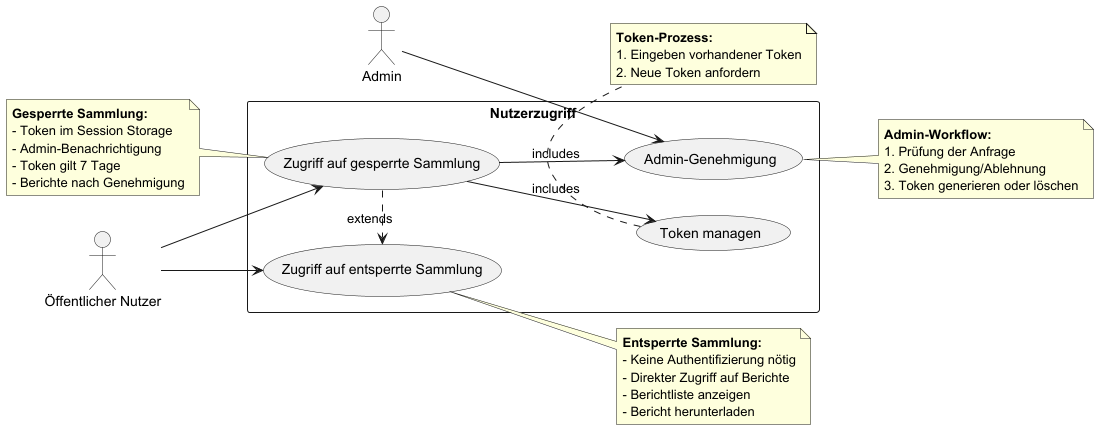

The diagram above was rendered by PlantUML. Its source (embedded in the PNG):
@startuml
left to right direction

' Actors
actor "Öffentlicher Nutzer" as Nutzer
actor "Admin" as Admin

' Use Cases
rectangle "Nutzerzugriff" {
  usecase "Zugriff auf entsperrte Sammlung" as UC1
  usecase "Zugriff auf gesperrte Sammlung" as UC2
  usecase "Token managen" as UC3
  usecase "Admin-Genehmigung" as UC4
}

' Relationships
Nutzer --> UC1
Nutzer --> UC2
UC2 .> UC1 : extends
UC2 --> UC3 : includes
UC2 --> UC4 : includes
Admin --> UC4

' Notes
note right of UC1
  **Entsperrte Sammlung:**
  - Keine Authentifizierung nötig
  - Direkter Zugriff auf Berichte
  - Berichtliste anzeigen
  - Bericht herunterladen
end note

note left of UC2
  **Gesperrte Sammlung:**
  - Token im Session Storage
  - Admin-Benachrichtigung
  - Token gilt 7 Tage
  - Berichte nach Genehmigung
end note

note bottom of UC3
  **Token-Prozess:**
  1. Eingeben vorhandener Token
  2. Neue Token anfordern
end note

note right of UC4
  **Admin-Workflow:**
  1. Prüfung der Anfrage
  2. Genehmigung/Ablehnung
  3. Token generieren oder löschen
end note
@enduml